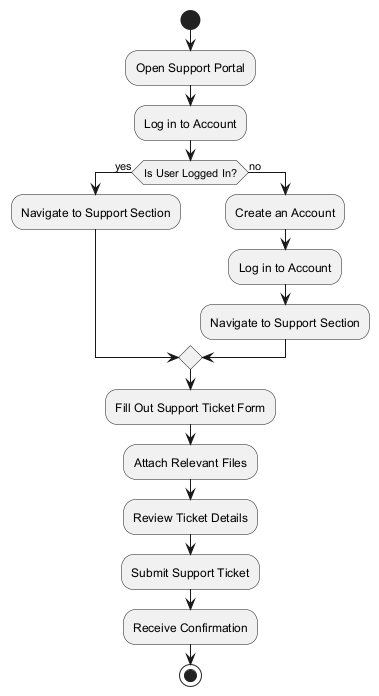

The diagram above was rendered by PlantUML. Its source (embedded in the PNG):
@startuml
|User|
start
:Open Support Portal;
:Log in to Account;
if (Is User Logged In?) then (yes)
  :Navigate to Support Section;
else (no)
  :Create an Account;
  :Log in to Account;
  :Navigate to Support Section;
endif
:Fill Out Support Ticket Form;
:Attach Relevant Files;
:Review Ticket Details;
:Submit Support Ticket;
:Receive Confirmation;
stop
@enduml